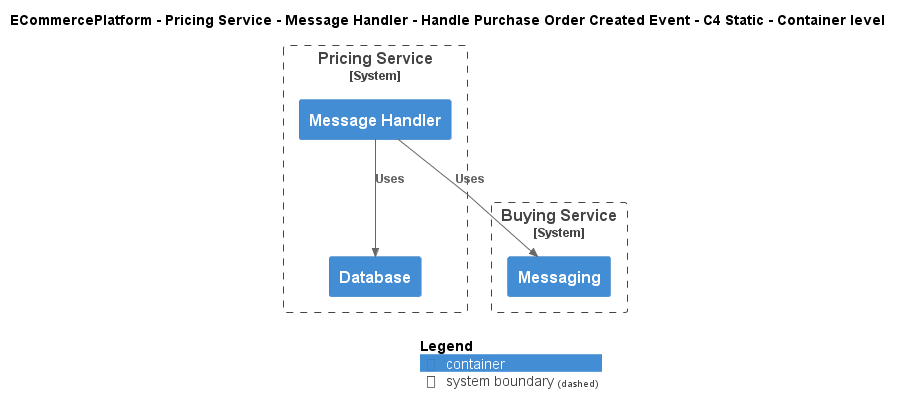

The diagram above was rendered by PlantUML. Its source (embedded in the PNG):
@startuml
!include ..\..\..\..\..\..\..\.c4s\C4_Container.puml

AddElementTag("c4interflow:lifecycle:new", $bgColor=green, $fontColor=#ffffff, $borderColor=green, $shadowing="False")
AddElementTag("c4interflow:lifecycle:changed", $bgColor=orange, $fontColor=#ffffff, $borderColor=orange, $shadowing="False")
AddElementTag("c4interflow:lifecycle:removed", $bgColor=red, $fontColor=#ffffff, $borderColor=red, $shadowing="False")

AddRelTag("c4interflow:lifecycle:new", $textColor=green, $lineColor=green)
AddRelTag("c4interflow:lifecycle:changed", $textColor=orange, $lineColor=orange)
AddRelTag("c4interflow:lifecycle:removed", $textColor=red, $lineColor=red)

SHOW_PERSON_PORTRAIT()
LAYOUT_TOP_DOWN()

skinparam linetype polyline

title ECommercePlatform - Pricing Service - Message Handler - Handle Purchase Order Created Event - C4 Static - Container level


System_Boundary(ECommercePlatform.SoftwareSystems.PricingService, "Pricing Service") {
    Container(ECommercePlatform.SoftwareSystems.PricingService.Containers.MessageHandler, "Message Handler", "", "")
    Container(ECommercePlatform.SoftwareSystems.PricingService.Containers.Database, "Database", "", "")
}

System_Boundary(ECommercePlatform.SoftwareSystems.BuyingService, "Buying Service") {
    Container(ECommercePlatform.SoftwareSystems.BuyingService.Containers.Messaging, "Messaging", "", "")
}

Rel(ECommercePlatform.SoftwareSystems.PricingService.Containers.MessageHandler, ECommercePlatform.SoftwareSystems.BuyingService.Containers.Messaging, "Uses")
Rel(ECommercePlatform.SoftwareSystems.PricingService.Containers.MessageHandler, ECommercePlatform.SoftwareSystems.PricingService.Containers.Database, "Uses")


SHOW_LEGEND()
@enduml